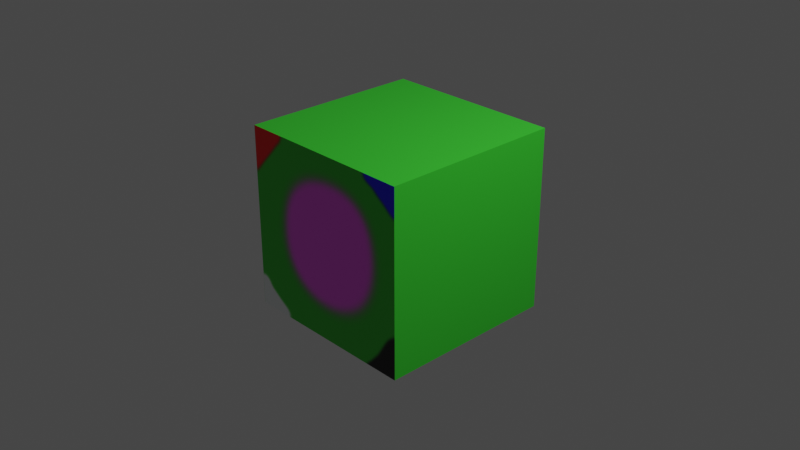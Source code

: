 # Source: Textured_Cube.blend  (saved by Blender 3.3.6; exported with 4.5.12 LTS)
import bpy
from mathutils import Matrix  # noqa: F401  (used for matrix-valued properties, if any)

bpy.ops.wm.read_factory_settings(use_empty=True)
scene = bpy.context.scene
scene.name = 'Scene'

# ---- collections
col_collection = bpy.data.collections.new('Collection'); scene.collection.children.link(col_collection)

# ---- images (referenced by path relative to the original .blend; pixels are not part of the script)
import os
ASSET_DIR = os.environ.get("B2B_ASSET_DIR", "")  # directory of the original .blend (textures are referenced by path, not embedded)
HERE = os.path.dirname(os.path.abspath(__file__))  # packed textures are extracted next to this script under _unpacked/

def load_image(name, relpath, width, height, colorspace="sRGB"):
    """Load a texture the original file referenced (path relative to the .blend, or extracted next to this script)."""
    p = next((c for c in (os.path.join(HERE, relpath), os.path.join(ASSET_DIR, relpath)) if relpath and os.path.exists(c)), "")
    if p:
        img = bpy.data.images.load(p, check_existing=True)
        img.name = name
    else:  # same state as the original file: an image datablock whose file is absent (Cycles renders it pink)
        img = bpy.data.images.new(name, width, height)
        img.source = "FILE"
        img.filepath = "//" + (relpath or name)
    img.colorspace_settings.name = colorspace
    return img
img_material_base_color = load_image('Material Base Color', '_unpacked/Material_Base_Color.d4f85d94.png', 1024, 1024, 'sRGB')

# ---- materials (node trees are filled in below, after node groups)
mat_material = bpy.data.materials.new('Material')
mat_material.alpha_threshold = 0.0
mat_material.use_transparent_shadow = False
mat_material.roughness = 0.5
mat_material.line_color = (0.0, 0.0, 0.0, 1.0)

# ---- material node trees
mat_material.use_nodes = True; mat_material.node_tree.nodes.clear()
_N = mat_material.node_tree.nodes; _L = mat_material.node_tree.links
n0 = _N.new('ShaderNodeOutputMaterial'); n0.name = 'Material Output'; n0.location = (300, 300)
n1 = _N.new('ShaderNodeBsdfPrincipled'); n1.name = 'Principled BSDF'; n1.location = (10, 300)
n1.distribution = 'GGX'
n1.subsurface_method = 'RANDOM_WALK_SKIN'
n1.inputs[3].default_value = 1.45
n1.inputs[27].default_value = (0.0, 0.0, 0.0, 1.0)
n1.inputs[28].default_value = 1.0
n2 = _N.new('ShaderNodeTexImage'); n2.name = 'Image Texture'; n2.location = (-280, 280)
n2.image = img_material_base_color
_L.new(n1.outputs[0], n0.inputs[0])
_L.new(n2.outputs[0], n1.inputs[0])
n0.is_active_output = True

# ---- world
world_world = bpy.data.worlds.new('World'); scene.world = world_world
world_world.use_nodes = True; world_world.node_tree.nodes.clear()
_N = world_world.node_tree.nodes; _L = world_world.node_tree.links
n0 = _N.new('ShaderNodeOutputWorld'); n0.name = 'World Output'; n0.location = (300, 300)
n1 = _N.new('ShaderNodeBackground'); n1.name = 'Background'; n1.location = (10, 300)
n1.inputs[0].default_value = (0.05088, 0.05088, 0.05088, 1.0)
_L.new(n1.outputs[0], n0.inputs[0])
n0.is_active_output = True
world_world.color = (0.05088, 0.05088, 0.05088)
world_world.use_sun_shadow = False
world_world.sun_shadow_jitter_overblur = 0.0

# ---- cameras
cam_camera = bpy.data.cameras.new('Camera')
cam_camera.clip_end = 100.0
cam_camera.ortho_scale = 7.314

# ---- lights
light_light = bpy.data.lights.new('Light', 'POINT')
light_light.transmission_factor = 0.0
light_light.energy = 1000.0
light_light.shadow_soft_size = 0.1
light_light.shadow_maximum_resolution = 0.006
light_light.use_absolute_resolution = True

# ---- meshes
me_cube = bpy.data.meshes.new('Cube')
me_cube.from_pydata([(1.0, 1.0, 1.0), (1.0, 1.0, -1.0), (1.0, -1.0, 1.0), (1.0, -1.0, -1.0), (-1.0, 1.0, 1.0), (-1.0, 1.0, -1.0), (-1.0, -1.0, 1.0), (-1.0, -1.0, -1.0)], [], [(0, 4, 6, 2), (3, 2, 6, 7), (7, 6, 4, 5), (5, 1, 3, 7), (1, 0, 2, 3), (5, 4, 0, 1)])
_uv = me_cube.uv_layers.new(name='UVMap')
_uv.uv.foreach_set('vector', [0.625, 0.5, 0.875, 0.5, 0.875, 0.75, 0.625, 0.75, 0.375, 0.75, 0.625, 0.75, 0.625, 1.0, 0.375, 1.0, 0.375, 0.0, 0.625, 0.0, 0.625, 0.25, 0.375, 0.25, 0.125, 0.5, 0.375, 0.5, 0.375, 0.75, 0.125, 0.75, 0.375, 0.5, 0.625, 0.5, 0.625, 0.75, 0.375, 0.75, 0.375, 0.25, 0.625, 0.25, 0.625, 0.5, 0.375, 0.5])
me_cube.materials.append(mat_material)
me_cube.use_mirror_vertex_groups = False
me_cube.update()

# ---- objects
ob_cube = bpy.data.objects.new('Cube', me_cube)
ob_light = bpy.data.objects.new('Light', light_light)
ob_camera = bpy.data.objects.new('Camera', cam_camera)

# ---- transforms, parenting, visibility, modifiers, constraints
ob_cube.location = (0.0, 0.0, 0.0)
ob_cube.lock_rotations_4d = False
ob_cube.empty_display_type = 'ARROWS'
ob_cube.lineart.crease_threshold = 0.0
ob_light.location = (4.076, 1.005, 5.904)
ob_light.rotation_euler = (0.6503, 0.05522, 1.866)
ob_light.lock_rotations_4d = False
ob_light.empty_display_type = 'ARROWS'
ob_light.color = (0.0, 0.0, 0.0, 0.0)
ob_light.lineart.crease_threshold = 0.0
ob_camera.location = (7.359, -6.926, 4.958)
ob_camera.rotation_euler = (1.109, 0.0, 0.8149)
ob_camera.lock_rotations_4d = False
ob_camera.empty_display_type = 'ARROWS'
ob_camera.color = (0.0, 0.0, 0.0, 0.0)
ob_camera.display_type = 'WIRE'
ob_camera.lineart.crease_threshold = 0.0

# ---- collection membership
col_collection.objects.link(ob_cube)
col_collection.objects.link(ob_light)
col_collection.objects.link(ob_camera)

# ---- scene / render settings (as saved in the file)
scene.camera = ob_camera
scene.frame_start = 1; scene.frame_end = 250; scene.frame_set(1)
scene.render.engine = 'BLENDER_EEVEE_NEXT'
scene.cycles.sampling_pattern = 'TABULATED_SOBOL'
scene.cycles.use_light_tree = False
scene.view_settings.view_transform = 'Filmic'
bpy.context.view_layer.update()
